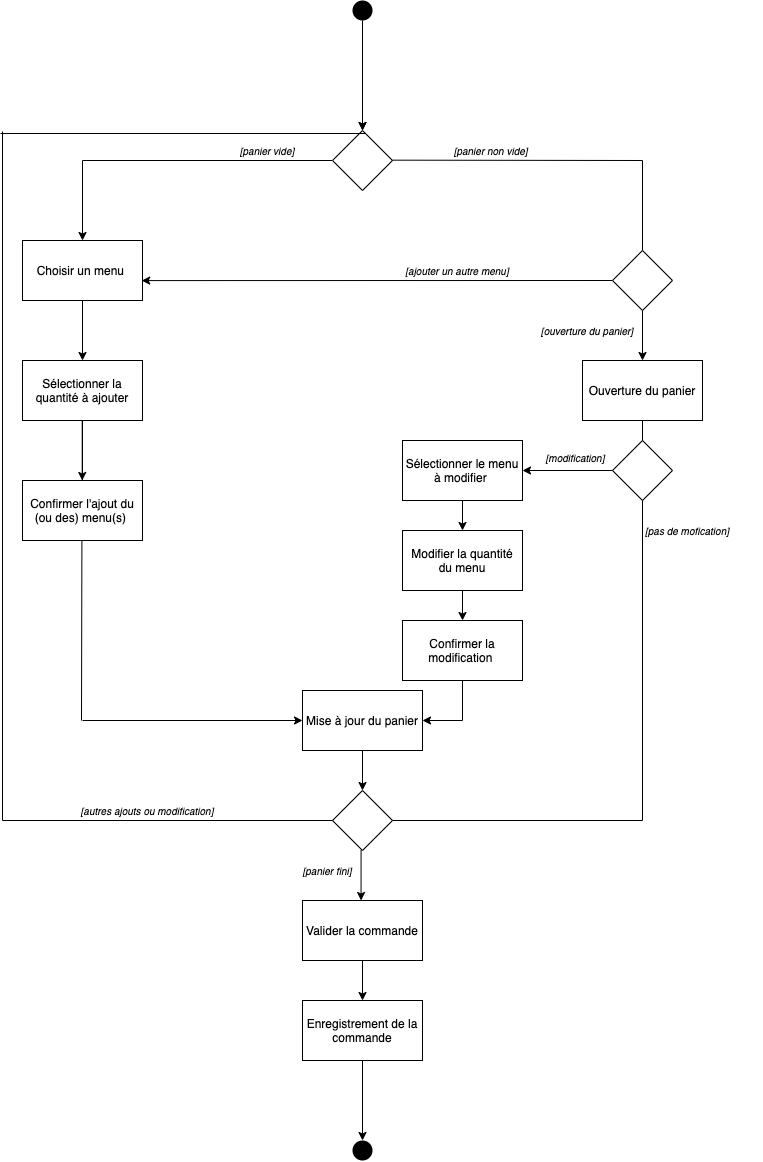

The diagram above was exported from draw.io. Its source (the exported page's mxGraphModel, read from the mxfile embedded in the PNG):
<mxGraphModel dx="1331" dy="-86" grid="0" gridSize="10" guides="1" tooltips="1" connect="1" arrows="1" fold="1" page="0" pageScale="1" pageWidth="827" pageHeight="1169" background="#ffffff" math="0" shadow="0">
  <root>
    <mxCell id="Tb9AdFsS8pXjhhtc2Pzk-0" />
    <mxCell id="Tb9AdFsS8pXjhhtc2Pzk-1" parent="Tb9AdFsS8pXjhhtc2Pzk-0" />
    <mxCell id="17" value="" style="endArrow=classic;html=1;exitX=0.5;exitY=1;exitDx=0;exitDy=0;entryX=0.5;entryY=0;entryDx=0;entryDy=0;fontColor=#393C56;labelBackgroundColor=#F4F1DE;strokeColor=#000000;" parent="Tb9AdFsS8pXjhhtc2Pzk-1" source="64" edge="1" target="66">
      <mxGeometry width="50" height="50" relative="1" as="geometry">
        <mxPoint x="439.29" y="1430" as="sourcePoint" />
        <mxPoint x="439.29" y="1513" as="targetPoint" />
      </mxGeometry>
    </mxCell>
    <mxCell id="33" value="Choisir un menu&amp;nbsp;" style="rounded=0;whiteSpace=wrap;html=1;sketch=0;" vertex="1" parent="Tb9AdFsS8pXjhhtc2Pzk-1">
      <mxGeometry x="100" y="1040" width="120" height="60" as="geometry" />
    </mxCell>
    <mxCell id="35" value="&lt;font style=&quot;font-size: 10px&quot; color=&quot;#000000&quot;&gt;&lt;i&gt;[panier vide]&lt;/i&gt;&lt;/font&gt;" style="text;html=1;strokeColor=none;fillColor=none;align=center;verticalAlign=middle;whiteSpace=wrap;rounded=0;sketch=0;" vertex="1" parent="Tb9AdFsS8pXjhhtc2Pzk-1">
      <mxGeometry x="310" y="940" width="70" height="20" as="geometry" />
    </mxCell>
    <mxCell id="37" value="" style="endArrow=none;html=1;exitX=0;exitY=0.5;exitDx=0;exitDy=0;endFill=0;strokeColor=#000000;" edge="1" parent="Tb9AdFsS8pXjhhtc2Pzk-1" source="38">
      <mxGeometry width="50" height="50" relative="1" as="geometry">
        <mxPoint x="394" y="965" as="sourcePoint" />
        <mxPoint x="160" y="960" as="targetPoint" />
      </mxGeometry>
    </mxCell>
    <mxCell id="38" value="" style="rhombus;whiteSpace=wrap;html=1;rounded=0;sketch=0;" vertex="1" parent="Tb9AdFsS8pXjhhtc2Pzk-1">
      <mxGeometry x="410" y="930" width="60" height="60" as="geometry" />
    </mxCell>
    <mxCell id="39" value="" style="endArrow=classic;html=1;strokeColor=#000000;" edge="1" parent="Tb9AdFsS8pXjhhtc2Pzk-1">
      <mxGeometry width="50" height="50" relative="1" as="geometry">
        <mxPoint x="160" y="960" as="sourcePoint" />
        <mxPoint x="160" y="1040" as="targetPoint" />
      </mxGeometry>
    </mxCell>
    <mxCell id="40" value="" style="endArrow=classic;html=1;exitX=0.5;exitY=1;exitDx=0;exitDy=0;entryX=0.5;entryY=0;entryDx=0;entryDy=0;strokeColor=#000000;" edge="1" parent="Tb9AdFsS8pXjhhtc2Pzk-1" source="33" target="41">
      <mxGeometry width="50" height="50" relative="1" as="geometry">
        <mxPoint x="240" y="1120" as="sourcePoint" />
        <mxPoint x="160" y="1150" as="targetPoint" />
      </mxGeometry>
    </mxCell>
    <mxCell id="57" value="" style="edgeStyle=orthogonalEdgeStyle;curved=0;rounded=1;sketch=0;orthogonalLoop=1;jettySize=auto;html=1;endArrow=none;endFill=0;" edge="1" parent="Tb9AdFsS8pXjhhtc2Pzk-1" source="41" target="44">
      <mxGeometry relative="1" as="geometry" />
    </mxCell>
    <mxCell id="41" value="Sélectionner la quantité à ajouter" style="rounded=0;whiteSpace=wrap;html=1;sketch=0;" vertex="1" parent="Tb9AdFsS8pXjhhtc2Pzk-1">
      <mxGeometry x="100" y="1160" width="120" height="60" as="geometry" />
    </mxCell>
    <mxCell id="43" value="" style="endArrow=classic;html=1;exitX=0.5;exitY=1;exitDx=0;exitDy=0;entryX=0.5;entryY=0;entryDx=0;entryDy=0;strokeColor=#000000;" edge="1" parent="Tb9AdFsS8pXjhhtc2Pzk-1">
      <mxGeometry width="50" height="50" relative="1" as="geometry">
        <mxPoint x="159.71" y="1220" as="sourcePoint" />
        <mxPoint x="159.71" y="1280" as="targetPoint" />
      </mxGeometry>
    </mxCell>
    <mxCell id="44" value="Confirmer l'ajout du (ou des) menu(s)&amp;nbsp;" style="rounded=0;whiteSpace=wrap;html=1;sketch=0;" vertex="1" parent="Tb9AdFsS8pXjhhtc2Pzk-1">
      <mxGeometry x="100" y="1280" width="120" height="60" as="geometry" />
    </mxCell>
    <mxCell id="45" value="" style="endArrow=classic;html=1;entryX=0.5;entryY=0;entryDx=0;entryDy=0;strokeColor=#000000;" edge="1" parent="Tb9AdFsS8pXjhhtc2Pzk-1" target="80">
      <mxGeometry width="50" height="50" relative="1" as="geometry">
        <mxPoint x="720" y="1110" as="sourcePoint" />
        <mxPoint x="720" y="1150" as="targetPoint" />
      </mxGeometry>
    </mxCell>
    <mxCell id="46" value="" style="endArrow=none;html=1;endFill=0;strokeColor=#000000;" edge="1" parent="Tb9AdFsS8pXjhhtc2Pzk-1">
      <mxGeometry width="50" height="50" relative="1" as="geometry">
        <mxPoint x="720" y="960" as="sourcePoint" />
        <mxPoint x="470" y="959.66" as="targetPoint" />
      </mxGeometry>
    </mxCell>
    <mxCell id="47" value="" style="endArrow=none;html=1;endFill=0;entryX=0.5;entryY=0;entryDx=0;entryDy=0;strokeColor=#000000;" edge="1" parent="Tb9AdFsS8pXjhhtc2Pzk-1" target="48">
      <mxGeometry width="50" height="50" relative="1" as="geometry">
        <mxPoint x="720" y="960" as="sourcePoint" />
        <mxPoint x="720" y="1040" as="targetPoint" />
      </mxGeometry>
    </mxCell>
    <mxCell id="48" value="" style="rhombus;whiteSpace=wrap;html=1;rounded=0;sketch=0;" vertex="1" parent="Tb9AdFsS8pXjhhtc2Pzk-1">
      <mxGeometry x="690" y="1050" width="60" height="60" as="geometry" />
    </mxCell>
    <mxCell id="49" value="" style="endArrow=classic;html=1;entryX=0.993;entryY=0.668;entryDx=0;entryDy=0;entryPerimeter=0;strokeColor=#000000;" edge="1" parent="Tb9AdFsS8pXjhhtc2Pzk-1" target="33">
      <mxGeometry width="50" height="50" relative="1" as="geometry">
        <mxPoint x="690" y="1080" as="sourcePoint" />
        <mxPoint x="440" y="1080" as="targetPoint" />
      </mxGeometry>
    </mxCell>
    <mxCell id="50" value="&lt;font style=&quot;font-size: 10px&quot; color=&quot;#000000&quot;&gt;&lt;i&gt;[panier non vide]&amp;nbsp;&lt;/i&gt;&lt;/font&gt;" style="text;html=1;strokeColor=none;fillColor=none;align=center;verticalAlign=middle;whiteSpace=wrap;rounded=0;sketch=0;" vertex="1" parent="Tb9AdFsS8pXjhhtc2Pzk-1">
      <mxGeometry x="530" y="940" width="80" height="20" as="geometry" />
    </mxCell>
    <mxCell id="52" value="&lt;font style=&quot;font-size: 10px&quot; color=&quot;#000000&quot;&gt;&lt;i&gt;[ajouter un autre menu]&lt;/i&gt;&lt;/font&gt;" style="text;html=1;strokeColor=none;fillColor=none;align=center;verticalAlign=middle;whiteSpace=wrap;rounded=0;sketch=0;" vertex="1" parent="Tb9AdFsS8pXjhhtc2Pzk-1">
      <mxGeometry x="460" y="1060" width="150" height="20" as="geometry" />
    </mxCell>
    <mxCell id="54" value="&lt;font style=&quot;font-size: 10px&quot; color=&quot;#000000&quot;&gt;&lt;i&gt;[ouverture du panier]&lt;/i&gt;&lt;/font&gt;" style="text;html=1;strokeColor=none;fillColor=none;align=center;verticalAlign=middle;whiteSpace=wrap;rounded=0;sketch=0;" vertex="1" parent="Tb9AdFsS8pXjhhtc2Pzk-1">
      <mxGeometry x="590" y="1120" width="150" height="20" as="geometry" />
    </mxCell>
    <mxCell id="55" value="Sélectionner le menu à modifier&amp;nbsp;" style="rounded=0;whiteSpace=wrap;html=1;sketch=0;" vertex="1" parent="Tb9AdFsS8pXjhhtc2Pzk-1">
      <mxGeometry x="480" y="1240" width="120" height="60" as="geometry" />
    </mxCell>
    <mxCell id="56" value="Modifier la quantité du menu" style="rounded=0;whiteSpace=wrap;html=1;sketch=0;" vertex="1" parent="Tb9AdFsS8pXjhhtc2Pzk-1">
      <mxGeometry x="480" y="1330" width="120" height="60" as="geometry" />
    </mxCell>
    <mxCell id="58" value="" style="endArrow=classic;html=1;exitX=0;exitY=0.5;exitDx=0;exitDy=0;strokeColor=#000000;" edge="1" parent="Tb9AdFsS8pXjhhtc2Pzk-1" source="90">
      <mxGeometry width="50" height="50" relative="1" as="geometry">
        <mxPoint x="840" y="1350" as="sourcePoint" />
        <mxPoint x="600" y="1270" as="targetPoint" />
      </mxGeometry>
    </mxCell>
    <mxCell id="60" value="" style="endArrow=none;html=1;exitX=0.5;exitY=1;exitDx=0;exitDy=0;endFill=0;strokeColor=#000000;" edge="1" parent="Tb9AdFsS8pXjhhtc2Pzk-1">
      <mxGeometry width="50" height="50" relative="1" as="geometry">
        <mxPoint x="159.41000000000003" y="1340" as="sourcePoint" />
        <mxPoint x="159" y="1520" as="targetPoint" />
      </mxGeometry>
    </mxCell>
    <mxCell id="61" value="" style="endArrow=none;html=1;endFill=0;exitX=0.5;exitY=1;exitDx=0;exitDy=0;strokeColor=#000000;" edge="1" parent="Tb9AdFsS8pXjhhtc2Pzk-1" source="87">
      <mxGeometry width="50" height="50" relative="1" as="geometry">
        <mxPoint x="720" y="1470" as="sourcePoint" />
        <mxPoint x="540" y="1520" as="targetPoint" />
      </mxGeometry>
    </mxCell>
    <mxCell id="62" value="" style="endArrow=classic;html=1;entryX=0;entryY=0.5;entryDx=0;entryDy=0;endFill=1;strokeColor=#000000;" edge="1" parent="Tb9AdFsS8pXjhhtc2Pzk-1" target="64">
      <mxGeometry width="50" height="50" relative="1" as="geometry">
        <mxPoint x="160" y="1520" as="sourcePoint" />
        <mxPoint x="360" y="1400" as="targetPoint" />
      </mxGeometry>
    </mxCell>
    <mxCell id="64" value="Mise à jour du panier" style="rounded=0;whiteSpace=wrap;html=1;sketch=0;" vertex="1" parent="Tb9AdFsS8pXjhhtc2Pzk-1">
      <mxGeometry x="380" y="1490" width="120" height="60" as="geometry" />
    </mxCell>
    <mxCell id="66" value="" style="rhombus;whiteSpace=wrap;html=1;rounded=0;sketch=0;" vertex="1" parent="Tb9AdFsS8pXjhhtc2Pzk-1">
      <mxGeometry x="410" y="1590" width="60" height="60" as="geometry" />
    </mxCell>
    <mxCell id="68" value="" style="endArrow=none;html=1;strokeColor=#000000;" edge="1" parent="Tb9AdFsS8pXjhhtc2Pzk-1">
      <mxGeometry width="50" height="50" relative="1" as="geometry">
        <mxPoint x="80" y="1620" as="sourcePoint" />
        <mxPoint x="410" y="1620" as="targetPoint" />
      </mxGeometry>
    </mxCell>
    <mxCell id="70" value="" style="endArrow=classic;html=1;endFill=1;strokeColor=#000000;" edge="1" parent="Tb9AdFsS8pXjhhtc2Pzk-1">
      <mxGeometry width="50" height="50" relative="1" as="geometry">
        <mxPoint x="438.57" y="1650" as="sourcePoint" />
        <mxPoint x="438.57" y="1700" as="targetPoint" />
      </mxGeometry>
    </mxCell>
    <mxCell id="71" value="" style="endArrow=none;html=1;strokeColor=#000000;" edge="1" parent="Tb9AdFsS8pXjhhtc2Pzk-1">
      <mxGeometry width="50" height="50" relative="1" as="geometry">
        <mxPoint x="80" y="1620" as="sourcePoint" />
        <mxPoint x="80" y="931" as="targetPoint" />
      </mxGeometry>
    </mxCell>
    <mxCell id="72" value="" style="endArrow=none;html=1;strokeColor=#000000;" edge="1" parent="Tb9AdFsS8pXjhhtc2Pzk-1">
      <mxGeometry width="50" height="50" relative="1" as="geometry">
        <mxPoint x="443" y="933" as="sourcePoint" />
        <mxPoint x="78" y="933" as="targetPoint" />
        <Array as="points" />
      </mxGeometry>
    </mxCell>
    <mxCell id="73" value="" style="endArrow=none;html=1;exitX=0.5;exitY=0;exitDx=0;exitDy=0;endFill=0;startArrow=classic;startFill=1;" edge="1" parent="Tb9AdFsS8pXjhhtc2Pzk-1" source="38">
      <mxGeometry width="50" height="50" relative="1" as="geometry">
        <mxPoint x="610" y="930" as="sourcePoint" />
        <mxPoint x="440" y="920" as="targetPoint" />
        <Array as="points">
          <mxPoint x="440" y="920" />
        </Array>
      </mxGeometry>
    </mxCell>
    <mxCell id="77" value="Valider la commande" style="rounded=0;whiteSpace=wrap;html=1;sketch=0;" vertex="1" parent="Tb9AdFsS8pXjhhtc2Pzk-1">
      <mxGeometry x="380" y="1700" width="120" height="60" as="geometry" />
    </mxCell>
    <mxCell id="75" value="&lt;span style=&quot;font-size: 10px&quot;&gt;&lt;i&gt;&lt;font color=&quot;#000000&quot;&gt;[panier fini]&lt;/font&gt;&lt;/i&gt;&lt;/span&gt;" style="text;html=1;strokeColor=none;fillColor=none;align=center;verticalAlign=middle;whiteSpace=wrap;rounded=0;sketch=0;" vertex="1" parent="Tb9AdFsS8pXjhhtc2Pzk-1">
      <mxGeometry x="330" y="1660" width="150" height="20" as="geometry" />
    </mxCell>
    <mxCell id="79" value="&lt;span style=&quot;font-size: 10px&quot;&gt;&lt;i&gt;&lt;font color=&quot;#000000&quot;&gt;[autres ajouts ou modification]&lt;/font&gt;&lt;/i&gt;&lt;/span&gt;" style="text;html=1;strokeColor=none;fillColor=none;align=center;verticalAlign=middle;whiteSpace=wrap;rounded=0;sketch=0;" vertex="1" parent="Tb9AdFsS8pXjhhtc2Pzk-1">
      <mxGeometry x="150" y="1600" width="150" height="20" as="geometry" />
    </mxCell>
    <mxCell id="80" value="Ouverture du panier" style="rounded=0;whiteSpace=wrap;html=1;sketch=0;" vertex="1" parent="Tb9AdFsS8pXjhhtc2Pzk-1">
      <mxGeometry x="660" y="1160" width="120" height="60" as="geometry" />
    </mxCell>
    <mxCell id="85" style="edgeStyle=orthogonalEdgeStyle;curved=0;rounded=1;sketch=0;orthogonalLoop=1;jettySize=auto;html=1;exitX=0.5;exitY=1;exitDx=0;exitDy=0;startArrow=classic;startFill=1;endArrow=none;endFill=0;" edge="1" parent="Tb9AdFsS8pXjhhtc2Pzk-1" source="75" target="75">
      <mxGeometry relative="1" as="geometry" />
    </mxCell>
    <mxCell id="87" value="Confirmer la modification&amp;nbsp;" style="rounded=0;whiteSpace=wrap;html=1;sketch=0;" vertex="1" parent="Tb9AdFsS8pXjhhtc2Pzk-1">
      <mxGeometry x="480" y="1420" width="120" height="60" as="geometry" />
    </mxCell>
    <mxCell id="88" value="" style="endArrow=classic;html=1;exitX=0.5;exitY=1;exitDx=0;exitDy=0;entryX=0.5;entryY=0;entryDx=0;entryDy=0;" edge="1" parent="Tb9AdFsS8pXjhhtc2Pzk-1" source="55" target="56">
      <mxGeometry width="50" height="50" relative="1" as="geometry">
        <mxPoint x="720" y="1400" as="sourcePoint" />
        <mxPoint x="510" y="1330" as="targetPoint" />
        <Array as="points" />
      </mxGeometry>
    </mxCell>
    <mxCell id="90" value="" style="rhombus;whiteSpace=wrap;html=1;rounded=0;sketch=0;" vertex="1" parent="Tb9AdFsS8pXjhhtc2Pzk-1">
      <mxGeometry x="690" y="1240" width="60" height="60" as="geometry" />
    </mxCell>
    <mxCell id="92" value="" style="endArrow=none;html=1;exitX=0.5;exitY=0;exitDx=0;exitDy=0;strokeColor=#000000;" edge="1" parent="Tb9AdFsS8pXjhhtc2Pzk-1" source="90">
      <mxGeometry width="50" height="50" relative="1" as="geometry">
        <mxPoint x="670" y="1270" as="sourcePoint" />
        <mxPoint x="720" y="1220" as="targetPoint" />
      </mxGeometry>
    </mxCell>
    <mxCell id="96" value="" style="endArrow=classic;html=1;entryX=0.5;entryY=0;entryDx=0;entryDy=0;" edge="1" parent="Tb9AdFsS8pXjhhtc2Pzk-1" target="87">
      <mxGeometry width="50" height="50" relative="1" as="geometry">
        <mxPoint x="540" y="1390" as="sourcePoint" />
        <mxPoint x="544.9999999999998" y="1340" as="targetPoint" />
        <Array as="points" />
      </mxGeometry>
    </mxCell>
    <mxCell id="97" value="" style="endArrow=classic;html=1;entryX=1;entryY=0.5;entryDx=0;entryDy=0;strokeColor=#000000;" edge="1" parent="Tb9AdFsS8pXjhhtc2Pzk-1" target="64">
      <mxGeometry width="50" height="50" relative="1" as="geometry">
        <mxPoint x="540" y="1520" as="sourcePoint" />
        <mxPoint x="740" y="1400" as="targetPoint" />
      </mxGeometry>
    </mxCell>
    <mxCell id="98" value="&lt;font style=&quot;font-size: 10px&quot; color=&quot;#000000&quot;&gt;&lt;i&gt;[modification]&lt;/i&gt;&lt;/font&gt;" style="text;html=1;strokeColor=none;fillColor=none;align=center;verticalAlign=middle;whiteSpace=wrap;rounded=0;sketch=0;" vertex="1" parent="Tb9AdFsS8pXjhhtc2Pzk-1">
      <mxGeometry x="578" y="1247" width="150" height="20" as="geometry" />
    </mxCell>
    <mxCell id="100" value="" style="endArrow=none;html=1;strokeColor=#000000;" edge="1" parent="Tb9AdFsS8pXjhhtc2Pzk-1">
      <mxGeometry width="50" height="50" relative="1" as="geometry">
        <mxPoint x="720" y="1620" as="sourcePoint" />
        <mxPoint x="720" y="1300" as="targetPoint" />
      </mxGeometry>
    </mxCell>
    <mxCell id="101" value="" style="endArrow=none;html=1;strokeColor=#000000;" edge="1" parent="Tb9AdFsS8pXjhhtc2Pzk-1">
      <mxGeometry width="50" height="50" relative="1" as="geometry">
        <mxPoint x="470" y="1620" as="sourcePoint" />
        <mxPoint x="720" y="1620" as="targetPoint" />
      </mxGeometry>
    </mxCell>
    <mxCell id="102" value="&lt;span style=&quot;font-size: 10px&quot;&gt;&lt;i&gt;&lt;font color=&quot;#000000&quot;&gt;[pas de mofication]&lt;/font&gt;&lt;/i&gt;&lt;/span&gt;" style="text;html=1;strokeColor=none;fillColor=none;align=center;verticalAlign=middle;whiteSpace=wrap;rounded=0;sketch=0;" vertex="1" parent="Tb9AdFsS8pXjhhtc2Pzk-1">
      <mxGeometry x="690" y="1320" width="150" height="20" as="geometry" />
    </mxCell>
    <mxCell id="105" value="Enregistrement de la commande" style="rounded=0;whiteSpace=wrap;html=1;sketch=0;" vertex="1" parent="Tb9AdFsS8pXjhhtc2Pzk-1">
      <mxGeometry x="380" y="1800" width="120" height="60" as="geometry" />
    </mxCell>
    <mxCell id="106" value="" style="endArrow=classic;html=1;exitX=0.5;exitY=1;exitDx=0;exitDy=0;entryX=0.5;entryY=0;entryDx=0;entryDy=0;strokeColor=#000000;" edge="1" parent="Tb9AdFsS8pXjhhtc2Pzk-1" source="77" target="105">
      <mxGeometry width="50" height="50" relative="1" as="geometry">
        <mxPoint x="430" y="1750" as="sourcePoint" />
        <mxPoint x="480" y="1700" as="targetPoint" />
      </mxGeometry>
    </mxCell>
    <mxCell id="107" value="" style="ellipse;strokeColor=none;fontColor=#393C56;fillColor=#000000;" vertex="1" parent="Tb9AdFsS8pXjhhtc2Pzk-1">
      <mxGeometry x="430" y="800" width="20" height="20" as="geometry" />
    </mxCell>
    <mxCell id="108" value="" style="ellipse;strokeColor=none;fontColor=#393C56;fillColor=#000000;" vertex="1" parent="Tb9AdFsS8pXjhhtc2Pzk-1">
      <mxGeometry x="430" y="1940" width="20" height="20" as="geometry" />
    </mxCell>
    <mxCell id="109" value="" style="endArrow=classic;html=1;exitX=0.5;exitY=1;exitDx=0;exitDy=0;fontColor=#393C56;labelBackgroundColor=#F4F1DE;strokeColor=#000000;" edge="1" parent="Tb9AdFsS8pXjhhtc2Pzk-1" source="105">
      <mxGeometry width="50" height="50" relative="1" as="geometry">
        <mxPoint x="470" y="1800" as="sourcePoint" />
        <mxPoint x="440" y="1940" as="targetPoint" />
      </mxGeometry>
    </mxCell>
    <mxCell id="111" value="" style="endArrow=classic;html=1;entryX=0.5;entryY=0;entryDx=0;entryDy=0;exitX=0.5;exitY=1;exitDx=0;exitDy=0;fontColor=#393C56;labelBackgroundColor=#F4F1DE;strokeColor=#000000;" edge="1" parent="Tb9AdFsS8pXjhhtc2Pzk-1" source="107" target="38">
      <mxGeometry width="50" height="50" relative="1" as="geometry">
        <mxPoint x="470" y="910" as="sourcePoint" />
        <mxPoint x="520" y="860" as="targetPoint" />
      </mxGeometry>
    </mxCell>
  </root>
</mxGraphModel>